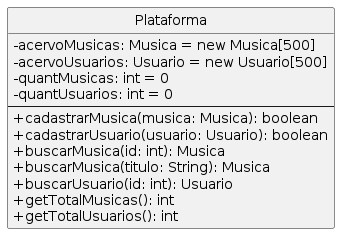

The diagram above was rendered by PlantUML. Its source (embedded in the PNG):
@startuml
skinparam classAttributeIconSize 0
hide circle

class Plataforma {
  -acervoMusicas: Musica = new Musica[500]
  -acervoUsuarios: Usuario = new Usuario[500]
  -quantMusicas: int = 0
  -quantUsuarios: int = 0
  --
  +cadastrarMusica(musica: Musica): boolean
  +cadastrarUsuario(usuario: Usuario): boolean
  +buscarMusica(id: int): Musica
  +buscarMusica(titulo: String): Musica
  +buscarUsuario(id: int): Usuario
  +getTotalMusicas(): int
  +getTotalUsuarios(): int
}

@enduml